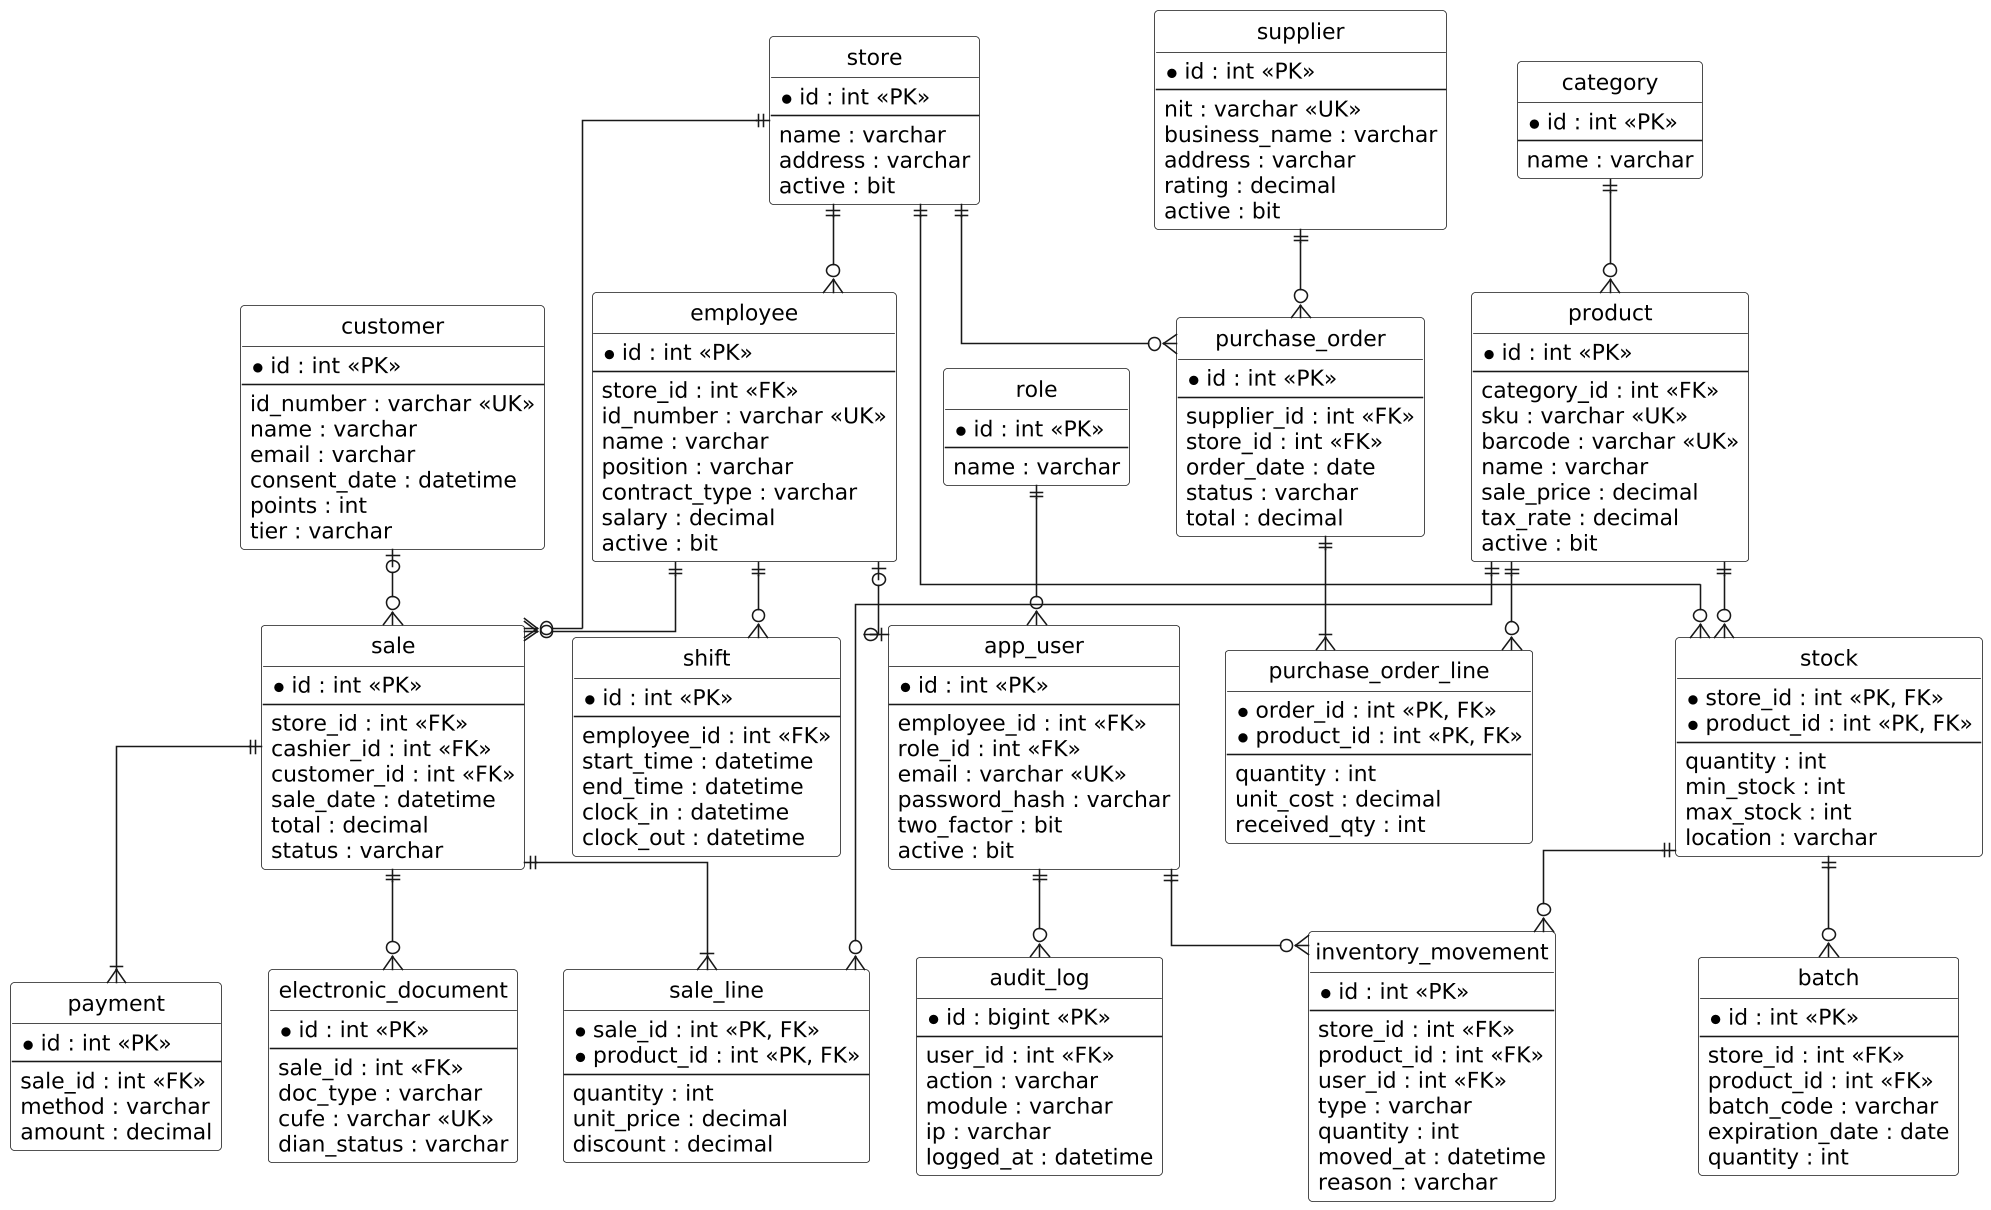

The diagram above was rendered by PlantUML. Its source (embedded in the PNG):
@startuml
skinparam monochrome true
skinparam shadowing false
skinparam dpi 150
skinparam defaultFontSize 14
skinparam linetype ortho
skinparam entityBackgroundColor white
skinparam classBackgroundColor white
skinparam nodesep 30
skinparam ranksep 40
hide circle

entity "store" as store {
  * id : int <<PK>>
  --
  name : varchar
  address : varchar
  active : bit
}
entity "category" as category {
  * id : int <<PK>>
  --
  name : varchar
}
entity "product" as product {
  * id : int <<PK>>
  --
  category_id : int <<FK>>
  sku : varchar <<UK>>
  barcode : varchar <<UK>>
  name : varchar
  sale_price : decimal
  tax_rate : decimal
  active : bit
}
entity "stock" as stock {
  * store_id : int <<PK, FK>>
  * product_id : int <<PK, FK>>
  --
  quantity : int
  min_stock : int
  max_stock : int
  location : varchar
}
entity "batch" as batch {
  * id : int <<PK>>
  --
  store_id : int <<FK>>
  product_id : int <<FK>>
  batch_code : varchar
  expiration_date : date
  quantity : int
}
entity "inventory_movement" as mov {
  * id : int <<PK>>
  --
  store_id : int <<FK>>
  product_id : int <<FK>>
  user_id : int <<FK>>
  type : varchar
  quantity : int
  moved_at : datetime
  reason : varchar
}
entity "supplier" as supplier {
  * id : int <<PK>>
  --
  nit : varchar <<UK>>
  business_name : varchar
  address : varchar
  rating : decimal
  active : bit
}
entity "purchase_order" as po {
  * id : int <<PK>>
  --
  supplier_id : int <<FK>>
  store_id : int <<FK>>
  order_date : date
  status : varchar
  total : decimal
}
entity "purchase_order_line" as pol {
  * order_id : int <<PK, FK>>
  * product_id : int <<PK, FK>>
  --
  quantity : int
  unit_cost : decimal
  received_qty : int
}
entity "employee" as emp {
  * id : int <<PK>>
  --
  store_id : int <<FK>>
  id_number : varchar <<UK>>
  name : varchar
  position : varchar
  contract_type : varchar
  salary : decimal
  active : bit
}
entity "shift" as shift {
  * id : int <<PK>>
  --
  employee_id : int <<FK>>
  start_time : datetime
  end_time : datetime
  clock_in : datetime
  clock_out : datetime
}
entity "customer" as cust {
  * id : int <<PK>>
  --
  id_number : varchar <<UK>>
  name : varchar
  email : varchar
  consent_date : datetime
  points : int
  tier : varchar
}
entity "sale" as sale {
  * id : int <<PK>>
  --
  store_id : int <<FK>>
  cashier_id : int <<FK>>
  customer_id : int <<FK>>
  sale_date : datetime
  total : decimal
  status : varchar
}
entity "sale_line" as sl {
  * sale_id : int <<PK, FK>>
  * product_id : int <<PK, FK>>
  --
  quantity : int
  unit_price : decimal
  discount : decimal
}
entity "payment" as pay {
  * id : int <<PK>>
  --
  sale_id : int <<FK>>
  method : varchar
  amount : decimal
}
entity "electronic_document" as edoc {
  * id : int <<PK>>
  --
  sale_id : int <<FK>>
  doc_type : varchar
  cufe : varchar <<UK>>
  dian_status : varchar
}
entity "app_user" as usr {
  * id : int <<PK>>
  --
  employee_id : int <<FK>>
  role_id : int <<FK>>
  email : varchar <<UK>>
  password_hash : varchar
  two_factor : bit
  active : bit
}
entity "role" as role {
  * id : int <<PK>>
  --
  name : varchar
}
entity "audit_log" as audit {
  * id : bigint <<PK>>
  --
  user_id : int <<FK>>
  action : varchar
  module : varchar
  ip : varchar
  logged_at : datetime
}

category ||--o{ product
store ||--o{ stock
product ||--o{ stock
stock ||--o{ batch
stock ||--o{ mov
supplier ||--o{ po
store ||--o{ po
po ||--|{ pol
product ||--o{ pol
store ||--o{ emp
emp ||--o{ shift
store ||--o{ sale
emp ||--o{ sale
cust |o--o{ sale
sale ||--|{ sl
product ||--o{ sl
sale ||--|{ pay
sale ||--o{ edoc
emp |o--o| usr
role ||--o{ usr
usr ||--o{ audit
usr ||--o{ mov
@enduml